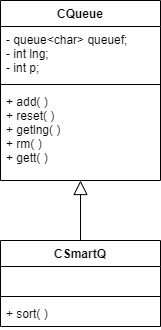

The diagram above was exported from draw.io. Its source (the exported page's mxGraphModel, read from the mxfile embedded in the PNG):
<mxGraphModel dx="1086" dy="806" grid="1" gridSize="10" guides="1" tooltips="1" connect="1" arrows="1" fold="1" page="1" pageScale="1" pageWidth="1100" pageHeight="850" background="#ffffff" math="0" shadow="0">
  <root>
    <mxCell id="0" />
    <mxCell id="1" parent="0" />
    <mxCell id="ByQCZhd3shc6e8LyIV5A-1" value="CQueue" style="swimlane;fontStyle=1;align=center;verticalAlign=top;childLayout=stackLayout;horizontal=1;startSize=26;horizontalStack=0;resizeParent=1;resizeParentMax=0;resizeLast=0;collapsible=1;marginBottom=0;" parent="1" vertex="1">
      <mxGeometry x="470" y="40" width="160" height="180" as="geometry" />
    </mxCell>
    <mxCell id="ByQCZhd3shc6e8LyIV5A-2" value="- queue&lt;char&gt; queuef;&#10;- int lng;&#10;- int p;" style="text;strokeColor=none;fillColor=none;align=left;verticalAlign=top;spacingLeft=4;spacingRight=4;overflow=hidden;rotatable=0;points=[[0,0.5],[1,0.5]];portConstraint=eastwest;" parent="ByQCZhd3shc6e8LyIV5A-1" vertex="1">
      <mxGeometry y="26" width="160" height="54" as="geometry" />
    </mxCell>
    <mxCell id="ByQCZhd3shc6e8LyIV5A-3" value="" style="line;strokeWidth=1;fillColor=none;align=left;verticalAlign=middle;spacingTop=-1;spacingLeft=3;spacingRight=3;rotatable=0;labelPosition=right;points=[];portConstraint=eastwest;" parent="ByQCZhd3shc6e8LyIV5A-1" vertex="1">
      <mxGeometry y="80" width="160" height="8" as="geometry" />
    </mxCell>
    <mxCell id="ByQCZhd3shc6e8LyIV5A-4" value="+ add( )&#10;+ reset( )&#10;+ getlng( )&#10;+ rm( )&#10;+ gett( )" style="text;strokeColor=none;fillColor=none;align=left;verticalAlign=top;spacingLeft=4;spacingRight=4;overflow=hidden;rotatable=0;points=[[0,0.5],[1,0.5]];portConstraint=eastwest;" parent="ByQCZhd3shc6e8LyIV5A-1" vertex="1">
      <mxGeometry y="88" width="160" height="92" as="geometry" />
    </mxCell>
    <mxCell id="ByQCZhd3shc6e8LyIV5A-5" value="CSmartQ" style="swimlane;fontStyle=1;align=center;verticalAlign=top;childLayout=stackLayout;horizontal=1;startSize=26;horizontalStack=0;resizeParent=1;resizeParentMax=0;resizeLast=0;collapsible=1;marginBottom=0;" parent="1" vertex="1">
      <mxGeometry x="470" y="280" width="160" height="86" as="geometry" />
    </mxCell>
    <mxCell id="ByQCZhd3shc6e8LyIV5A-6" value=" " style="text;strokeColor=none;fillColor=none;align=left;verticalAlign=top;spacingLeft=4;spacingRight=4;overflow=hidden;rotatable=0;points=[[0,0.5],[1,0.5]];portConstraint=eastwest;" parent="ByQCZhd3shc6e8LyIV5A-5" vertex="1">
      <mxGeometry y="26" width="160" height="26" as="geometry" />
    </mxCell>
    <mxCell id="ByQCZhd3shc6e8LyIV5A-7" value="" style="line;strokeWidth=1;fillColor=none;align=left;verticalAlign=middle;spacingTop=-1;spacingLeft=3;spacingRight=3;rotatable=0;labelPosition=right;points=[];portConstraint=eastwest;" parent="ByQCZhd3shc6e8LyIV5A-5" vertex="1">
      <mxGeometry y="52" width="160" height="8" as="geometry" />
    </mxCell>
    <mxCell id="ByQCZhd3shc6e8LyIV5A-8" value="+ sort( )" style="text;strokeColor=none;fillColor=none;align=left;verticalAlign=top;spacingLeft=4;spacingRight=4;overflow=hidden;rotatable=0;points=[[0,0.5],[1,0.5]];portConstraint=eastwest;" parent="ByQCZhd3shc6e8LyIV5A-5" vertex="1">
      <mxGeometry y="60" width="160" height="26" as="geometry" />
    </mxCell>
    <mxCell id="ByQCZhd3shc6e8LyIV5A-9" value="" style="endArrow=block;endFill=0;endSize=12;html=1;edgeStyle=orthogonalEdgeStyle;" parent="1" source="ByQCZhd3shc6e8LyIV5A-5" target="ByQCZhd3shc6e8LyIV5A-1" edge="1">
      <mxGeometry width="160" relative="1" as="geometry">
        <mxPoint x="470" y="390" as="sourcePoint" />
        <mxPoint x="630" y="390" as="targetPoint" />
      </mxGeometry>
    </mxCell>
  </root>
</mxGraphModel>